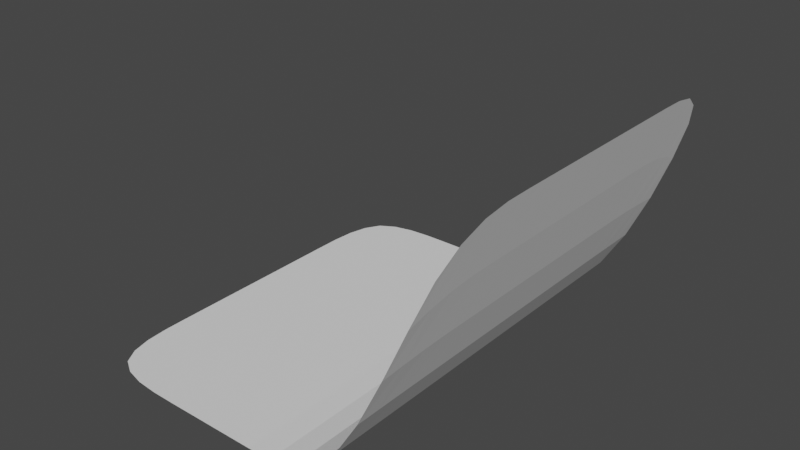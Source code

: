# Source: background.blend  (saved by Blender 2.81.16; exported with 4.5.12 LTS)
import bpy
from mathutils import Matrix  # noqa: F401  (used for matrix-valued properties, if any)

bpy.ops.wm.read_factory_settings(use_empty=True)
scene = bpy.context.scene
scene.name = 'Scene'

# ---- collections
col_collection = bpy.data.collections.new('Collection'); scene.collection.children.link(col_collection)

# ---- world
world_world = bpy.data.worlds.new('World'); scene.world = world_world
world_world.use_nodes = True; world_world.node_tree.nodes.clear()
_N = world_world.node_tree.nodes; _L = world_world.node_tree.links
n0 = _N.new('ShaderNodeOutputWorld'); n0.name = 'World Output'; n0.location = (300, 300)
n1 = _N.new('ShaderNodeBackground'); n1.name = 'Background'; n1.location = (10, 300)
n1.inputs[0].default_value = (0.05088, 0.05088, 0.05088, 1.0)
_L.new(n1.outputs[0], n0.inputs[0])
n0.is_active_output = True
world_world.color = (0.05088, 0.05088, 0.05088)
world_world.use_sun_shadow = False
world_world.sun_shadow_jitter_overblur = 0.0

# ---- meshes
me_thebackground_031 = bpy.data.meshes.new('theBackground.031')
me_thebackground_031.from_pydata([(-7.5, -7.5, 0.0), (7.5, -7.5, 10.0), (-7.5, 7.5, 0.0), (7.5, 7.5, 10.0), (-7.5, 3.75, 0.0), (-7.5, 0.0, 0.0), (-7.5, -3.75, 0.0), (-3.75, -7.5, 0.0), (0.0, -7.5, 0.0), (3.75, -7.5, 0.0), (7.5, -3.75, 10.0), (7.5, 0.0, 10.0), (7.5, 3.75, 10.0), (3.75, 7.5, 0.0), (0.0, 7.5, 0.0), (-3.75, 7.5, 0.0), (-3.75, -3.75, 0.0), (-3.75, 0.0, 0.0), (-3.75, 3.75, 0.0), (0.0, -3.75, 0.0), (0.0, 0.0, 0.0), (0.0, 3.75, 0.0), (3.75, -3.75, 0.0), (3.75, 0.0, 0.0), (3.75, 3.75, 0.0)], [], [(24, 12, 3, 13), (4, 18, 15, 2), (18, 21, 14, 15), (21, 24, 13, 14), (0, 7, 16, 6), (6, 16, 17, 5), (5, 17, 18, 4), (7, 8, 19, 16), (16, 19, 20, 17), (17, 20, 21, 18), (8, 9, 22, 19), (19, 22, 23, 20), (20, 23, 24, 21), (9, 1, 10, 22), (22, 10, 11, 23), (23, 11, 12, 24)])
_uv = me_thebackground_031.uv_layers.new(name='UVMap')
_uv.uv.foreach_set('vector', [0.75, 0.75, 1.0, 0.75, 1.0, 1.0, 0.75, 1.0, 0.0, 0.75, 0.25, 0.75, 0.25, 1.0, 0.0, 1.0, 0.25, 0.75, 0.5, 0.75, 0.5, 1.0, 0.25, 1.0, 0.5, 0.75, 0.75, 0.75, 0.75, 1.0, 0.5, 1.0, 0.0, 0.0, 0.25, 0.0, 0.25, 0.25, 0.0, 0.25, 0.0, 0.25, 0.25, 0.25, 0.25, 0.5, 0.0, 0.5, 0.0, 0.5, 0.25, 0.5, 0.25, 0.75, 0.0, 0.75, 0.25, 0.0, 0.5, 0.0, 0.5, 0.25, 0.25, 0.25, 0.25, 0.25, 0.5, 0.25, 0.5, 0.5, 0.25, 0.5, 0.25, 0.5, 0.5, 0.5, 0.5, 0.75, 0.25, 0.75, 0.5, 0.0, 0.75, 0.0, 0.75, 0.25, 0.5, 0.25, 0.5, 0.25, 0.75, 0.25, 0.75, 0.5, 0.5, 0.5, 0.5, 0.5, 0.75, 0.5, 0.75, 0.75, 0.5, 0.75, 0.75, 0.0, 1.0, 0.0, 1.0, 0.25, 0.75, 0.25, 0.75, 0.25, 1.0, 0.25, 1.0, 0.5, 0.75, 0.5, 0.75, 0.5, 1.0, 0.5, 1.0, 0.75, 0.75, 0.75])
me_thebackground_031.use_remesh_fix_poles = True
me_thebackground_031.use_remesh_preserve_attributes = False
me_thebackground_031.use_mirror_vertex_groups = False
me_thebackground_031.update()

# ---- objects
ob_thebackground = bpy.data.objects.new('theBackground', me_thebackground_031)

# ---- transforms, parenting, visibility, modifiers, constraints
ob_thebackground.location = (0.0, 0.0, 0.0)
ob_thebackground.lineart.crease_threshold = 0.0
_m = ob_thebackground.modifiers.new('Subdivision', 'SUBSURF')
_m.uv_smooth = 'PRESERVE_CORNERS'
_m.levels = 3
_m.show_only_control_edges = False

# ---- collection membership
col_collection.objects.link(ob_thebackground)

# ---- scene / render settings (as saved in the file)
scene.frame_start = 1; scene.frame_end = 250; scene.frame_set(1)
scene.render.engine = 'BLENDER_EEVEE_NEXT'
scene.cycles.use_denoising = False
scene.cycles.samples = 128
scene.cycles.sampling_pattern = 'TABULATED_SOBOL'
scene.cycles.use_adaptive_sampling = False
scene.cycles.use_light_tree = False
scene.view_settings.view_transform = 'Filmic'
bpy.context.view_layer.update()

# ---- added for rendering (the .blend has no active camera and no usable light): camera, sun
cam_auto = bpy.data.cameras.new('AutoCamera')
cam_auto.lens = 50.0
cam_auto.sensor_width = 36.0
cam_auto.clip_end = 1000.0
ob_auto_camera = bpy.data.objects.new('AutoCamera', cam_auto)
scene.collection.objects.link(ob_auto_camera)
ob_auto_camera.location = (21.6984, -26.0381, 22.3588)
ob_auto_camera.rotation_euler = (1.09748, -7.21219e-08, 0.694738)
scene.camera = ob_auto_camera
light_auto_sun = bpy.data.lights.new('AutoSun', 'SUN')
light_auto_sun.energy = 3.0
light_auto_sun.angle = 0.0523599
ob_auto_sun = bpy.data.objects.new('AutoSun', light_auto_sun)
scene.collection.objects.link(ob_auto_sun)
ob_auto_sun.rotation_euler = (0.872665, 0.174533, 0.523599)
bpy.context.view_layer.update()

